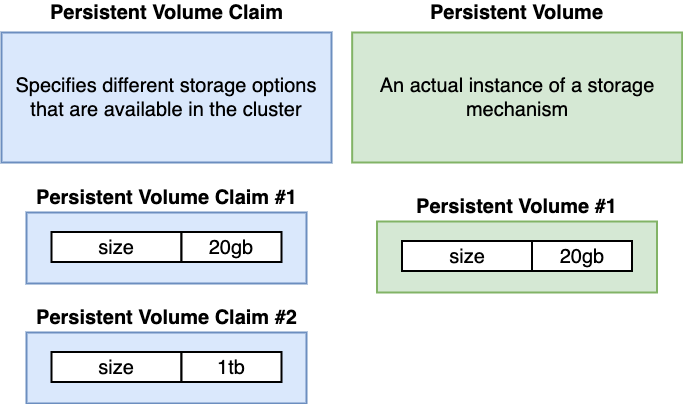

The diagram above was exported from draw.io. Its source (the exported page's mxGraphModel, read from the mxfile embedded in the PNG):
<mxGraphModel dx="1409" dy="657" grid="1" gridSize="10" guides="1" tooltips="1" connect="1" arrows="1" fold="1" page="1" pageScale="1" pageWidth="3300" pageHeight="4681" background="#ffffff" math="0" shadow="0">
  <root>
    <mxCell id="0" />
    <mxCell id="1" parent="0" />
    <mxCell id="2" value="Specifies different storage options that are available in the cluster" style="rounded=0;whiteSpace=wrap;html=1;strokeWidth=2;fontSize=20;align=center;fillColor=#dae8fc;strokeColor=#6c8ebf;" parent="1" vertex="1">
      <mxGeometry x="480" y="240" width="330" height="130" as="geometry" />
    </mxCell>
    <mxCell id="3" value="Persistent Volume Claim" style="text;html=1;strokeColor=none;fillColor=none;align=center;verticalAlign=middle;whiteSpace=wrap;rounded=0;fontSize=20;fontStyle=1" parent="1" vertex="1">
      <mxGeometry x="517.5" y="210" width="255" height="20" as="geometry" />
    </mxCell>
    <mxCell id="4" value="An actual instance of a storage mechanism" style="rounded=0;whiteSpace=wrap;html=1;strokeWidth=2;fontSize=20;align=center;fillColor=#d5e8d4;strokeColor=#82b366;" parent="1" vertex="1">
      <mxGeometry x="830.6666666666667" y="240" width="330" height="130" as="geometry" />
    </mxCell>
    <mxCell id="5" value="Persistent Volume" style="text;html=1;strokeColor=none;fillColor=none;align=center;verticalAlign=middle;whiteSpace=wrap;rounded=0;fontSize=20;fontStyle=1" parent="1" vertex="1">
      <mxGeometry x="868.1666666666667" y="210" width="255" height="20" as="geometry" />
    </mxCell>
    <mxCell id="6" value="" style="rounded=0;whiteSpace=wrap;html=1;strokeWidth=2;fontSize=20;align=center;fillColor=#dae8fc;strokeColor=#6c8ebf;" parent="1" vertex="1">
      <mxGeometry x="505" y="420" width="280" height="71" as="geometry" />
    </mxCell>
    <mxCell id="7" value="Persistent Volume Claim #1" style="text;html=1;strokeColor=none;fillColor=none;align=center;verticalAlign=middle;whiteSpace=wrap;rounded=0;fontSize=20;fontStyle=1" parent="1" vertex="1">
      <mxGeometry x="513.5" y="390" width="263" height="30" as="geometry" />
    </mxCell>
    <mxCell id="8" value="size" style="rounded=0;whiteSpace=wrap;html=1;strokeWidth=2;fontSize=20;align=center;" parent="1" vertex="1">
      <mxGeometry x="530" y="439.5" width="130" height="30" as="geometry" />
    </mxCell>
    <mxCell id="9" value="20gb" style="rounded=0;whiteSpace=wrap;html=1;strokeWidth=2;fontSize=20;align=center;" parent="1" vertex="1">
      <mxGeometry x="660" y="439.5" width="100" height="30" as="geometry" />
    </mxCell>
    <mxCell id="14" value="" style="rounded=0;whiteSpace=wrap;html=1;strokeWidth=2;fontSize=20;align=center;fillColor=#dae8fc;strokeColor=#6c8ebf;" parent="1" vertex="1">
      <mxGeometry x="505" y="540" width="280" height="71" as="geometry" />
    </mxCell>
    <mxCell id="15" value="Persistent Volume Claim #2" style="text;html=1;strokeColor=none;fillColor=none;align=center;verticalAlign=middle;whiteSpace=wrap;rounded=0;fontSize=20;fontStyle=1" parent="1" vertex="1">
      <mxGeometry x="513.5" y="510" width="263" height="30" as="geometry" />
    </mxCell>
    <mxCell id="16" value="size" style="rounded=0;whiteSpace=wrap;html=1;strokeWidth=2;fontSize=20;align=center;" parent="1" vertex="1">
      <mxGeometry x="530" y="559.5" width="130" height="30" as="geometry" />
    </mxCell>
    <mxCell id="17" value="1tb" style="rounded=0;whiteSpace=wrap;html=1;strokeWidth=2;fontSize=20;align=center;" parent="1" vertex="1">
      <mxGeometry x="660" y="559.5" width="100" height="30" as="geometry" />
    </mxCell>
    <mxCell id="18" value="" style="rounded=0;whiteSpace=wrap;html=1;strokeWidth=2;fontSize=20;align=center;fillColor=#d5e8d4;strokeColor=#82b366;" parent="1" vertex="1">
      <mxGeometry x="855.5" y="429" width="280" height="71" as="geometry" />
    </mxCell>
    <mxCell id="19" value="Persistent Volume #1" style="text;html=1;strokeColor=none;fillColor=none;align=center;verticalAlign=middle;whiteSpace=wrap;rounded=0;fontSize=20;fontStyle=1" parent="1" vertex="1">
      <mxGeometry x="864" y="399" width="263" height="30" as="geometry" />
    </mxCell>
    <mxCell id="20" value="size" style="rounded=0;whiteSpace=wrap;html=1;strokeWidth=2;fontSize=20;align=center;" parent="1" vertex="1">
      <mxGeometry x="880.5" y="448.5" width="130" height="30" as="geometry" />
    </mxCell>
    <mxCell id="21" value="20gb" style="rounded=0;whiteSpace=wrap;html=1;strokeWidth=2;fontSize=20;align=center;" parent="1" vertex="1">
      <mxGeometry x="1010.5" y="448.5" width="100" height="30" as="geometry" />
    </mxCell>
  </root>
</mxGraphModel>